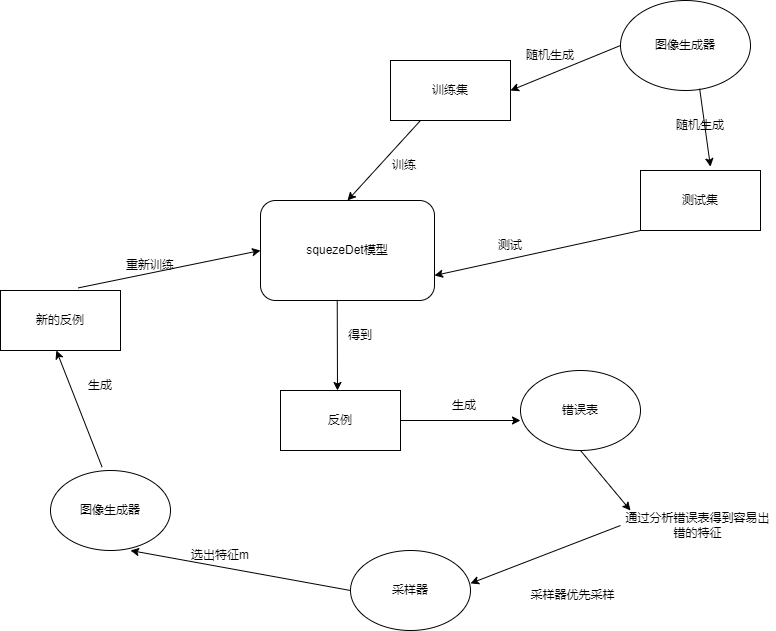

The diagram above was exported from draw.io. Its source (the exported page's mxGraphModel, read from the mxfile embedded in the PNG):
<mxGraphModel dx="1204" dy="619" grid="1" gridSize="10" guides="1" tooltips="1" connect="1" arrows="1" fold="1" page="1" pageScale="1" pageWidth="827" pageHeight="1169" math="0" shadow="0">
  <root>
    <mxCell id="0" />
    <mxCell id="1" parent="0" />
    <mxCell id="ZkZdT2istyKiBdT2yheA-1" value="squezeDet模型" style="rounded=1;whiteSpace=wrap;html=1;" vertex="1" parent="1">
      <mxGeometry x="300" y="210" width="174" height="100" as="geometry" />
    </mxCell>
    <mxCell id="ZkZdT2istyKiBdT2yheA-2" value="图像生成器" style="ellipse;whiteSpace=wrap;html=1;" vertex="1" parent="1">
      <mxGeometry x="660" y="10" width="130" height="90" as="geometry" />
    </mxCell>
    <mxCell id="ZkZdT2istyKiBdT2yheA-3" value="" style="endArrow=classic;html=1;rounded=0;exitX=0;exitY=0.5;exitDx=0;exitDy=0;entryX=1;entryY=0.5;entryDx=0;entryDy=0;" edge="1" parent="1" source="ZkZdT2istyKiBdT2yheA-2" target="ZkZdT2istyKiBdT2yheA-8">
      <mxGeometry width="50" height="50" relative="1" as="geometry">
        <mxPoint x="390" y="340" as="sourcePoint" />
        <mxPoint x="560" y="101.15384615384619" as="targetPoint" />
      </mxGeometry>
    </mxCell>
    <mxCell id="ZkZdT2istyKiBdT2yheA-4" value="" style="endArrow=classic;html=1;rounded=0;exitX=0.609;exitY=0.98;exitDx=0;exitDy=0;exitPerimeter=0;entryX=0.583;entryY=-0.063;entryDx=0;entryDy=0;entryPerimeter=0;" edge="1" parent="1" source="ZkZdT2istyKiBdT2yheA-2" target="ZkZdT2istyKiBdT2yheA-9">
      <mxGeometry width="50" height="50" relative="1" as="geometry">
        <mxPoint x="390" y="340" as="sourcePoint" />
        <mxPoint x="750" y="190" as="targetPoint" />
      </mxGeometry>
    </mxCell>
    <mxCell id="ZkZdT2istyKiBdT2yheA-6" value="随机生成" style="text;html=1;strokeColor=none;fillColor=none;align=center;verticalAlign=middle;whiteSpace=wrap;rounded=0;" vertex="1" parent="1">
      <mxGeometry x="560" y="50" width="60" height="30" as="geometry" />
    </mxCell>
    <mxCell id="ZkZdT2istyKiBdT2yheA-7" value="随机生成" style="text;html=1;strokeColor=none;fillColor=none;align=center;verticalAlign=middle;whiteSpace=wrap;rounded=0;" vertex="1" parent="1">
      <mxGeometry x="710" y="120" width="60" height="30" as="geometry" />
    </mxCell>
    <mxCell id="ZkZdT2istyKiBdT2yheA-8" value="训练集" style="rounded=0;whiteSpace=wrap;html=1;" vertex="1" parent="1">
      <mxGeometry x="430" y="70" width="120" height="60" as="geometry" />
    </mxCell>
    <mxCell id="ZkZdT2istyKiBdT2yheA-9" value="测试集" style="rounded=0;whiteSpace=wrap;html=1;" vertex="1" parent="1">
      <mxGeometry x="680" y="180" width="120" height="60" as="geometry" />
    </mxCell>
    <mxCell id="ZkZdT2istyKiBdT2yheA-10" value="" style="endArrow=classic;html=1;rounded=0;exitX=0.25;exitY=1;exitDx=0;exitDy=0;entryX=0.5;entryY=0;entryDx=0;entryDy=0;" edge="1" parent="1" source="ZkZdT2istyKiBdT2yheA-8" target="ZkZdT2istyKiBdT2yheA-1">
      <mxGeometry width="50" height="50" relative="1" as="geometry">
        <mxPoint x="390" y="340" as="sourcePoint" />
        <mxPoint x="440" y="290" as="targetPoint" />
      </mxGeometry>
    </mxCell>
    <mxCell id="ZkZdT2istyKiBdT2yheA-11" value="训练" style="text;html=1;strokeColor=none;fillColor=none;align=center;verticalAlign=middle;whiteSpace=wrap;rounded=0;" vertex="1" parent="1">
      <mxGeometry x="414" y="160" width="60" height="30" as="geometry" />
    </mxCell>
    <mxCell id="ZkZdT2istyKiBdT2yheA-12" value="" style="endArrow=classic;html=1;rounded=0;exitX=0;exitY=1;exitDx=0;exitDy=0;entryX=1;entryY=0.75;entryDx=0;entryDy=0;" edge="1" parent="1" source="ZkZdT2istyKiBdT2yheA-9" target="ZkZdT2istyKiBdT2yheA-1">
      <mxGeometry width="50" height="50" relative="1" as="geometry">
        <mxPoint x="390" y="340" as="sourcePoint" />
        <mxPoint x="440" y="290" as="targetPoint" />
      </mxGeometry>
    </mxCell>
    <mxCell id="ZkZdT2istyKiBdT2yheA-13" value="测试" style="text;html=1;strokeColor=none;fillColor=none;align=center;verticalAlign=middle;whiteSpace=wrap;rounded=0;" vertex="1" parent="1">
      <mxGeometry x="520" y="240" width="60" height="30" as="geometry" />
    </mxCell>
    <mxCell id="ZkZdT2istyKiBdT2yheA-14" value="" style="endArrow=classic;html=1;rounded=0;exitX=0.441;exitY=0.994;exitDx=0;exitDy=0;exitPerimeter=0;" edge="1" parent="1" source="ZkZdT2istyKiBdT2yheA-1">
      <mxGeometry width="50" height="50" relative="1" as="geometry">
        <mxPoint x="390" y="440" as="sourcePoint" />
        <mxPoint x="377" y="400" as="targetPoint" />
      </mxGeometry>
    </mxCell>
    <mxCell id="ZkZdT2istyKiBdT2yheA-15" value="得到" style="text;html=1;strokeColor=none;fillColor=none;align=center;verticalAlign=middle;whiteSpace=wrap;rounded=0;" vertex="1" parent="1">
      <mxGeometry x="370" y="330" width="60" height="30" as="geometry" />
    </mxCell>
    <mxCell id="ZkZdT2istyKiBdT2yheA-16" value="反例" style="rounded=0;whiteSpace=wrap;html=1;" vertex="1" parent="1">
      <mxGeometry x="320" y="400" width="120" height="60" as="geometry" />
    </mxCell>
    <mxCell id="ZkZdT2istyKiBdT2yheA-17" value="" style="endArrow=classic;html=1;rounded=0;exitX=1;exitY=0.5;exitDx=0;exitDy=0;" edge="1" parent="1" source="ZkZdT2istyKiBdT2yheA-16">
      <mxGeometry width="50" height="50" relative="1" as="geometry">
        <mxPoint x="390" y="540" as="sourcePoint" />
        <mxPoint x="560" y="430" as="targetPoint" />
      </mxGeometry>
    </mxCell>
    <mxCell id="ZkZdT2istyKiBdT2yheA-20" value="生成" style="text;html=1;strokeColor=none;fillColor=none;align=center;verticalAlign=middle;whiteSpace=wrap;rounded=0;" vertex="1" parent="1">
      <mxGeometry x="474" y="400" width="60" height="30" as="geometry" />
    </mxCell>
    <mxCell id="ZkZdT2istyKiBdT2yheA-21" value="错误表" style="ellipse;whiteSpace=wrap;html=1;" vertex="1" parent="1">
      <mxGeometry x="560" y="380" width="120" height="80" as="geometry" />
    </mxCell>
    <mxCell id="ZkZdT2istyKiBdT2yheA-22" value="" style="endArrow=classic;html=1;rounded=0;exitX=0.5;exitY=1;exitDx=0;exitDy=0;" edge="1" parent="1" source="ZkZdT2istyKiBdT2yheA-21">
      <mxGeometry width="50" height="50" relative="1" as="geometry">
        <mxPoint x="390" y="340" as="sourcePoint" />
        <mxPoint x="670" y="520" as="targetPoint" />
      </mxGeometry>
    </mxCell>
    <mxCell id="ZkZdT2istyKiBdT2yheA-23" value="通过分析错误表得到容易出错的特征" style="text;html=1;strokeColor=none;fillColor=none;align=center;verticalAlign=middle;whiteSpace=wrap;rounded=0;" vertex="1" parent="1">
      <mxGeometry x="660" y="500" width="155" height="70" as="geometry" />
    </mxCell>
    <mxCell id="ZkZdT2istyKiBdT2yheA-24" value="" style="endArrow=classic;html=1;rounded=0;exitX=0;exitY=0.5;exitDx=0;exitDy=0;" edge="1" parent="1" source="ZkZdT2istyKiBdT2yheA-23">
      <mxGeometry width="50" height="50" relative="1" as="geometry">
        <mxPoint x="550" y="535" as="sourcePoint" />
        <mxPoint x="510" y="592.8823529411766" as="targetPoint" />
      </mxGeometry>
    </mxCell>
    <mxCell id="ZkZdT2istyKiBdT2yheA-26" value="采样器优先采样" style="text;html=1;strokeColor=none;fillColor=none;align=center;verticalAlign=middle;whiteSpace=wrap;rounded=0;" vertex="1" parent="1">
      <mxGeometry x="555" y="590" width="115" height="30" as="geometry" />
    </mxCell>
    <mxCell id="ZkZdT2istyKiBdT2yheA-27" value="采样器" style="ellipse;whiteSpace=wrap;html=1;" vertex="1" parent="1">
      <mxGeometry x="390" y="560" width="120" height="80" as="geometry" />
    </mxCell>
    <mxCell id="ZkZdT2istyKiBdT2yheA-28" value="" style="endArrow=classic;html=1;rounded=0;exitX=0;exitY=0.5;exitDx=0;exitDy=0;" edge="1" parent="1" source="ZkZdT2istyKiBdT2yheA-27">
      <mxGeometry width="50" height="50" relative="1" as="geometry">
        <mxPoint x="390" y="620" as="sourcePoint" />
        <mxPoint x="170" y="560" as="targetPoint" />
      </mxGeometry>
    </mxCell>
    <mxCell id="ZkZdT2istyKiBdT2yheA-29" value="选出特征m" style="text;html=1;strokeColor=none;fillColor=none;align=center;verticalAlign=middle;whiteSpace=wrap;rounded=0;" vertex="1" parent="1">
      <mxGeometry x="220" y="550" width="80" height="30" as="geometry" />
    </mxCell>
    <mxCell id="ZkZdT2istyKiBdT2yheA-30" value="图像生成器" style="ellipse;whiteSpace=wrap;html=1;" vertex="1" parent="1">
      <mxGeometry x="90" y="480" width="120" height="80" as="geometry" />
    </mxCell>
    <mxCell id="ZkZdT2istyKiBdT2yheA-31" value="" style="endArrow=classic;html=1;rounded=0;exitX=0.43;exitY=-0.042;exitDx=0;exitDy=0;exitPerimeter=0;" edge="1" parent="1" source="ZkZdT2istyKiBdT2yheA-30">
      <mxGeometry width="50" height="50" relative="1" as="geometry">
        <mxPoint x="390" y="330" as="sourcePoint" />
        <mxPoint x="95.87967183226988" y="360" as="targetPoint" />
      </mxGeometry>
    </mxCell>
    <mxCell id="ZkZdT2istyKiBdT2yheA-33" value="生成" style="text;html=1;strokeColor=none;fillColor=none;align=center;verticalAlign=middle;whiteSpace=wrap;rounded=0;" vertex="1" parent="1">
      <mxGeometry x="110" y="380" width="60" height="30" as="geometry" />
    </mxCell>
    <mxCell id="ZkZdT2istyKiBdT2yheA-34" value="新的反例" style="rounded=0;whiteSpace=wrap;html=1;" vertex="1" parent="1">
      <mxGeometry x="40" y="300" width="120" height="60" as="geometry" />
    </mxCell>
    <mxCell id="ZkZdT2istyKiBdT2yheA-35" value="" style="endArrow=classic;html=1;rounded=0;exitX=0.647;exitY=-0.043;exitDx=0;exitDy=0;exitPerimeter=0;entryX=0;entryY=0.5;entryDx=0;entryDy=0;" edge="1" parent="1" source="ZkZdT2istyKiBdT2yheA-34" target="ZkZdT2istyKiBdT2yheA-1">
      <mxGeometry width="50" height="50" relative="1" as="geometry">
        <mxPoint x="390" y="330" as="sourcePoint" />
        <mxPoint x="440" y="280" as="targetPoint" />
      </mxGeometry>
    </mxCell>
    <mxCell id="ZkZdT2istyKiBdT2yheA-36" value="重新训练" style="text;html=1;strokeColor=none;fillColor=none;align=center;verticalAlign=middle;whiteSpace=wrap;rounded=0;" vertex="1" parent="1">
      <mxGeometry x="150" y="260" width="80" height="30" as="geometry" />
    </mxCell>
  </root>
</mxGraphModel>